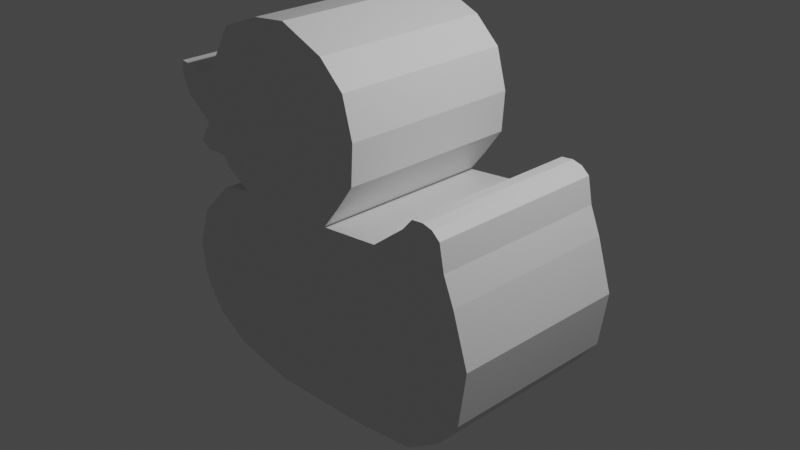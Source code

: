 # Source: duck2d.blend  (saved by Blender 3.0.42; exported with 4.5.12 LTS)
import bpy
from mathutils import Matrix  # noqa: F401  (used for matrix-valued properties, if any)

bpy.ops.wm.read_factory_settings(use_empty=True)
scene = bpy.context.scene
scene.name = 'Scene'

# ---- collections
col_collection = bpy.data.collections.new('Collection'); scene.collection.children.link(col_collection)

# ---- materials (node trees are filled in below, after node groups)
mat_material = bpy.data.materials.new('Material')
mat_material.alpha_threshold = 0.0
mat_material.use_transparent_shadow = False
mat_material.line_color = (0.0, 0.0, 0.0, 1.0)

# ---- material node trees
mat_material.use_nodes = True; mat_material.node_tree.nodes.clear()
_N = mat_material.node_tree.nodes; _L = mat_material.node_tree.links
n0 = _N.new('ShaderNodeOutputMaterial'); n0.name = 'Material Output'; n0.location = (300, 300)
n1 = _N.new('ShaderNodeBsdfPrincipled'); n1.name = 'Principled BSDF'; n1.location = (10, 300)
n1.distribution = 'GGX'
n1.subsurface_method = 'RANDOM_WALK_SKIN'
n1.inputs[2].default_value = 0.4
n1.inputs[3].default_value = 1.45
n1.inputs[27].default_value = (0.0, 0.0, 0.0, 1.0)
n1.inputs[28].default_value = 1.0
_L.new(n1.outputs[0], n0.inputs[0])
n0.is_active_output = True

# ---- world
world_world = bpy.data.worlds.new('World'); scene.world = world_world
world_world.use_nodes = True; world_world.node_tree.nodes.clear()
_N = world_world.node_tree.nodes; _L = world_world.node_tree.links
n0 = _N.new('ShaderNodeOutputWorld'); n0.name = 'World Output'; n0.location = (300, 300)
n1 = _N.new('ShaderNodeBackground'); n1.name = 'Background'; n1.location = (10, 300)
n1.inputs[0].default_value = (0.05088, 0.05088, 0.05088, 1.0)
_L.new(n1.outputs[0], n0.inputs[0])
n0.is_active_output = True
world_world.color = (0.05088, 0.05088, 0.05088)
world_world.use_sun_shadow = False
world_world.sun_shadow_jitter_overblur = 0.0

# ---- cameras
cam_camera = bpy.data.cameras.new('Camera')
cam_camera.clip_end = 100.0
cam_camera.ortho_scale = 7.314

# ---- lights
light_light = bpy.data.lights.new('Light', 'POINT')
light_light.transmission_factor = 0.0
light_light.energy = 1000.0
light_light.shadow_soft_size = 0.1
light_light.shadow_maximum_resolution = 0.006
light_light.use_absolute_resolution = True

# ---- meshes
me_cube = bpy.data.meshes.new('Cube')
me_cube.from_pydata([(0.6008, 0.9667, 1.088), (1.077, 0.9667, -0.9289), (0.6008, -1.033, 1.088), (1.077, -1.033, -0.9289), (-1.0, 0.9667, 0.9622), (-0.14, 0.9667, -0.9905), (-1.0, -1.033, 0.9622), (-0.14, -1.033, -0.9905), (2.475, 0.9667, 0.3612), (1.751, 0.9667, -0.8354), (2.475, -1.033, 0.3612), (1.751, -1.033, -0.8354), (1.297, 0.9667, 1.165), (1.297, -1.033, 1.165), (2.297, 0.9667, 0.9222), (2.297, -1.033, 0.9222), (-0.8582, 0.9667, -0.8677), (-0.8582, -1.033, -0.8677), (-1.387, -1.033, 0.5842), (-1.387, 0.9667, 0.5842), (0.8072, -1.033, 1.352), (-0.6258, -1.033, 1.057), (0.8072, 0.9667, 1.352), (-0.6258, 0.9667, 1.057), (2.388, 0.9667, -0.2509), (2.148, 0.9667, -0.568), (2.388, -1.033, -0.2509), (2.148, -1.033, -0.568), (1.672, 0.9667, 1.459), (1.672, -1.033, 1.459), (2.176, 0.9667, 1.214), (2.176, -1.033, 1.214), (1.784, 0.9667, 1.589), (1.784, -1.033, 1.589), (2.119, 0.9667, 1.498), (2.119, -1.033, 1.498), (1.917, 0.9667, 1.604), (1.917, -1.033, 1.604), (2.027, 0.9667, 1.576), (2.027, -1.033, 1.576), (-1.256, 0.9667, -0.6373), (-1.256, -1.033, -0.6373), (-1.549, -1.033, 0.1152), (-1.549, 0.9667, 0.1152), (-1.436, 0.9667, -0.3865), (-1.436, -1.033, -0.3865), (-1.503, -1.033, -0.2397), (-1.503, 0.9667, -0.2397), (1.002, -1.033, 1.627), (-0.8958, -1.033, 1.219), (1.002, 0.9667, 1.627), (-0.8958, 0.9667, 1.219), (1.029, -1.033, 2.062), (-0.9895, -1.033, 1.336), (1.029, 0.9667, 2.062), (-0.9895, 0.9667, 1.336), (0.9073, -1.033, 2.491), (-1.255, -1.033, 1.319), (0.9073, 0.9667, 2.491), (-1.255, 0.9667, 1.319), (0.6192, -1.033, 2.758), (-1.366, -1.033, 1.402), (0.6192, 0.9667, 2.758), (-1.366, 0.9667, 1.402), (0.1, -1.033, 2.968), (-1.216, -1.033, 1.626), (0.1, 0.9667, 2.968), (-1.216, 0.9667, 1.626), (-0.3062, -1.033, 2.921), (-1.529, -1.033, 1.854), (-0.3062, 0.9667, 2.921), (-1.529, 0.9667, 1.854), (-0.7852, -1.033, 2.737), (-0.7852, 0.9667, 2.737), (-1.11, -1.033, 2.21), (-1.11, 0.9667, 2.21), (-1.299, -1.033, 2.147), (-1.631, -1.033, 2.074), (-1.631, 0.9667, 2.074), (-1.299, 0.9667, 2.147), (-1.454, -1.033, 2.179), (-1.605, -1.033, 2.201), (-1.605, 0.9667, 2.201), (-1.454, 0.9667, 2.179)], [], [(6, 2, 20, 21), (3, 2, 6, 7), (5, 7, 17, 16), (5, 1, 3, 7), (2, 3, 11, 10), (5, 4, 0, 1), (8, 10, 26, 24), (1, 0, 8, 9), (3, 1, 9, 11), (2, 10, 15, 13), (13, 15, 31, 29), (0, 2, 13, 12), (8, 0, 12, 14), (10, 8, 14, 15), (19, 16, 40, 43), (6, 4, 19, 18), (4, 5, 16, 19), (7, 6, 18, 17), (23, 21, 49, 51), (4, 6, 21, 23), (2, 0, 22, 20), (0, 4, 23, 22), (25, 24, 26, 27), (9, 8, 24, 25), (11, 9, 25, 27), (10, 11, 27, 26), (29, 31, 35, 33), (12, 13, 29, 28), (14, 12, 28, 30), (15, 14, 30, 31), (34, 32, 36, 38), (28, 29, 33, 32), (30, 28, 32, 34), (31, 30, 34, 35), (36, 37, 39, 38), (35, 34, 38, 39), (33, 35, 39, 37), (32, 33, 37, 36), (40, 41, 45, 44), (16, 17, 41, 40), (18, 19, 43, 42), (17, 18, 42, 41), (45, 46, 47, 44), (42, 43, 47, 46), (41, 42, 46, 45), (43, 40, 44, 47), (51, 49, 53, 55), (21, 20, 48, 49), (22, 23, 51, 50), (20, 22, 50, 48), (55, 53, 57, 59), (49, 48, 52, 53), (50, 51, 55, 54), (48, 50, 54, 52), (58, 59, 63, 62), (53, 52, 56, 57), (54, 55, 59, 58), (52, 54, 58, 56), (63, 61, 65, 67), (56, 58, 62, 60), (59, 57, 61, 63), (57, 56, 60, 61), (65, 64, 68, 72, 74, 69), (61, 60, 64, 65), (62, 63, 67, 66), (60, 62, 66, 64), (75, 71, 78, 79), (66, 67, 71, 75, 73, 70), (64, 66, 70, 68), (67, 65, 69, 71), (70, 73, 72, 68), (73, 75, 74, 72), (79, 78, 82, 83), (71, 69, 77, 78), (74, 75, 79, 76), (69, 74, 76, 77), (83, 82, 81, 80), (77, 76, 80, 81), (76, 79, 83, 80), (78, 77, 81, 82)])
_uv = me_cube.uv_layers.new(name='UVMap')
_uv.uv.foreach_set('vector', [0.625, 1.0, 0.625, 0.75, 0.625, 0.75, 0.625, 1.0, 0.375, 0.75, 0.625, 0.75, 0.625, 1.0, 0.375, 1.0, 0.125, 0.5, 0.125, 0.75, 0.125, 0.75, 0.125, 0.5, 0.125, 0.5, 0.375, 0.5, 0.375, 0.75, 0.125, 0.75, 0.625, 0.75, 0.375, 0.75, 0.375, 0.75, 0.625, 0.75, 0.375, 0.25, 0.625, 0.25, 0.625, 0.5, 0.375, 0.5, 0.625, 0.5, 0.625, 0.75, 0.625, 0.75, 0.625, 0.5, 0.375, 0.5, 0.625, 0.5, 0.625, 0.5, 0.375, 0.5, 0.375, 0.75, 0.375, 0.5, 0.375, 0.5, 0.375, 0.75, 0.625, 0.75, 0.625, 0.75, 0.625, 0.75, 0.625, 0.75, 0.625, 0.75, 0.625, 0.75, 0.625, 0.75, 0.625, 0.75, 0.625, 0.5, 0.625, 0.75, 0.625, 0.75, 0.625, 0.5, 0.625, 0.5, 0.625, 0.5, 0.625, 0.5, 0.625, 0.5, 0.625, 0.75, 0.625, 0.5, 0.625, 0.5, 0.625, 0.75, 0.625, 0.25, 0.375, 0.25, 0.375, 0.25, 0.625, 0.25, 0.875, 0.75, 0.875, 0.5, 0.875, 0.5, 0.875, 0.75, 0.625, 0.25, 0.375, 0.25, 0.375, 0.25, 0.625, 0.25, 0.375, 1.0, 0.625, 1.0, 0.625, 1.0, 0.375, 1.0, 0.875, 0.5, 0.875, 0.75, 0.875, 0.75, 0.875, 0.5, 0.875, 0.5, 0.875, 0.75, 0.875, 0.75, 0.875, 0.5, 0.625, 0.75, 0.625, 0.5, 0.625, 0.5, 0.625, 0.75, 0.625, 0.5, 0.625, 0.25, 0.625, 0.25, 0.625, 0.5, 0.375, 0.5, 0.625, 0.5, 0.625, 0.75, 0.375, 0.75, 0.375, 0.5, 0.625, 0.5, 0.625, 0.5, 0.375, 0.5, 0.375, 0.75, 0.375, 0.5, 0.375, 0.5, 0.375, 0.75, 0.625, 0.75, 0.375, 0.75, 0.375, 0.75, 0.625, 0.75, 0.625, 0.75, 0.625, 0.75, 0.625, 0.75, 0.625, 0.75, 0.625, 0.5, 0.625, 0.75, 0.625, 0.75, 0.625, 0.5, 0.625, 0.5, 0.625, 0.5, 0.625, 0.5, 0.625, 0.5, 0.625, 0.75, 0.625, 0.5, 0.625, 0.5, 0.625, 0.75, 0.625, 0.5, 0.625, 0.5, 0.625, 0.5, 0.625, 0.5, 0.625, 0.5, 0.625, 0.75, 0.625, 0.75, 0.625, 0.5, 0.625, 0.5, 0.625, 0.5, 0.625, 0.5, 0.625, 0.5, 0.625, 0.75, 0.625, 0.5, 0.625, 0.5, 0.625, 0.75, 0.625, 0.5, 0.625, 0.75, 0.625, 0.75, 0.625, 0.5, 0.625, 0.75, 0.625, 0.5, 0.625, 0.5, 0.625, 0.75, 0.625, 0.75, 0.625, 0.75, 0.625, 0.75, 0.625, 0.75, 0.625, 0.5, 0.625, 0.75, 0.625, 0.75, 0.625, 0.5, 0.125, 0.5, 0.125, 0.75, 0.125, 0.75, 0.125, 0.5, 0.125, 0.5, 0.125, 0.75, 0.125, 0.75, 0.125, 0.5, 0.875, 0.75, 0.875, 0.5, 0.875, 0.5, 0.875, 0.75, 0.375, 1.0, 0.625, 1.0, 0.625, 1.0, 0.375, 1.0, 0.375, 0.0, 0.625, 0.0, 0.625, 0.25, 0.375, 0.25, 0.875, 0.75, 0.875, 0.5, 0.875, 0.5, 0.875, 0.75, 0.375, 1.0, 0.625, 1.0, 0.625, 1.0, 0.375, 1.0, 0.625, 0.25, 0.375, 0.25, 0.375, 0.25, 0.625, 0.25, 0.875, 0.5, 0.875, 0.75, 0.875, 0.75, 0.875, 0.5, 0.625, 1.0, 0.625, 0.75, 0.625, 0.75, 0.625, 1.0, 0.625, 0.5, 0.625, 0.25, 0.625, 0.25, 0.625, 0.5, 0.625, 0.75, 0.625, 0.5, 0.625, 0.5, 0.625, 0.75, 0.875, 0.5, 0.875, 0.75, 0.875, 0.75, 0.875, 0.5, 0.625, 1.0, 0.625, 0.75, 0.625, 0.75, 0.625, 1.0, 0.625, 0.5, 0.625, 0.25, 0.625, 0.25, 0.625, 0.5, 0.625, 0.75, 0.625, 0.5, 0.625, 0.5, 0.625, 0.75, 0.625, 0.5, 0.625, 0.25, 0.625, 0.25, 0.625, 0.5, 0.625, 1.0, 0.625, 0.75, 0.625, 0.75, 0.625, 1.0, 0.625, 0.5, 0.625, 0.25, 0.625, 0.25, 0.625, 0.5, 0.625, 0.75, 0.625, 0.5, 0.625, 0.5, 0.625, 0.75, 0.875, 0.5, 0.875, 0.75, 0.875, 0.75, 0.875, 0.5, 0.625, 0.75, 0.625, 0.5, 0.625, 0.5, 0.625, 0.75, 0.875, 0.5, 0.875, 0.75, 0.875, 0.75, 0.875, 0.5, 0.625, 1.0, 0.625, 0.75, 0.625, 0.75, 0.625, 1.0, 0.625, 1.0, 0.625, 0.75, 0.625, 0.75, 0.625, 0.875, 0.625, 0.9375, 0.625, 1.0, 0.625, 1.0, 0.625, 0.75, 0.625, 0.75, 0.625, 1.0, 0.625, 0.5, 0.625, 0.25, 0.625, 0.25, 0.625, 0.5, 0.625, 0.75, 0.625, 0.5, 0.625, 0.5, 0.625, 0.75, 0.625, 0.3125, 0.625, 0.25, 0.625, 0.25, 0.625, 0.3125, 0.625, 0.5, 0.625, 0.25, 0.625, 0.25, 0.625, 0.3125, 0.625, 0.375, 0.625, 0.5, 0.625, 0.75, 0.625, 0.5, 0.625, 0.5, 0.625, 0.75, 0.875, 0.5, 0.875, 0.75, 0.875, 0.75, 0.875, 0.5, 0.625, 0.5, 0.75, 0.5, 0.75, 0.75, 0.625, 0.75, 0.75, 0.5, 0.8125, 0.5, 0.8125, 0.75, 0.75, 0.75, 0.625, 0.3125, 0.625, 0.25, 0.625, 0.25, 0.625, 0.3125, 0.875, 0.5, 0.875, 0.75, 0.875, 0.75, 0.875, 0.5, 0.8125, 0.75, 0.8125, 0.5, 0.8125, 0.5, 0.8125, 0.75, 0.625, 1.0, 0.625, 0.9375, 0.625, 0.9375, 0.625, 1.0, 0.8125, 0.5, 0.875, 0.5, 0.875, 0.75, 0.8125, 0.75, 0.625, 1.0, 0.625, 0.9375, 0.625, 0.9375, 0.625, 1.0, 0.8125, 0.75, 0.8125, 0.5, 0.8125, 0.5, 0.8125, 0.75, 0.875, 0.5, 0.875, 0.75, 0.875, 0.75, 0.875, 0.5])
me_cube.materials.append(mat_material)
me_cube.use_remesh_preserve_volume = False
me_cube.use_remesh_preserve_attributes = False
me_cube.use_mirror_vertex_groups = False
me_cube.update()

# ---- objects
ob_cube = bpy.data.objects.new('Cube', me_cube)
ob_light = bpy.data.objects.new('Light', light_light)
ob_camera = bpy.data.objects.new('Camera', cam_camera)
ob_empty = bpy.data.objects.new('Empty', None)
ob_empty_001 = bpy.data.objects.new('Empty.001', None)

# ---- transforms, parenting, visibility, modifiers, constraints
ob_cube.location = (-0.5292, -1.079e-07, -0.8033)
ob_cube.lock_rotations_4d = False
ob_cube.empty_display_type = 'ARROWS'
ob_cube.lineart.crease_threshold = 0.0
ob_light.location = (4.076, 1.005, 5.904)
ob_light.rotation_euler = (0.6503, 0.05522, 1.866)
ob_light.lock_rotations_4d = False
ob_light.empty_display_type = 'ARROWS'
ob_light.color = (0.0, 0.0, 0.0, 0.0)
ob_light.lineart.crease_threshold = 0.0
ob_camera.location = (7.359, -6.926, 4.958)
ob_camera.rotation_euler = (1.109, 0.0, 0.8149)
ob_camera.lock_rotations_4d = False
ob_camera.empty_display_type = 'ARROWS'
ob_camera.color = (0.0, 0.0, 0.0, 0.0)
ob_camera.display_type = 'WIRE'
ob_camera.lineart.crease_threshold = 0.0
ob_empty.location = (0.0, 0.0, 0.0)
ob_empty.rotation_euler = (1.571, 0.0, 3.142)
ob_empty.empty_display_type = 'IMAGE'
ob_empty.empty_display_size = 5.0
ob_empty.empty_image_depth = 'FRONT'
ob_empty.use_empty_image_alpha = True
ob_empty.color = (1.0, 1.0, 1.0, 0.1651)
ob_empty_001.location = (0.0, 0.0, 0.0)
ob_empty_001.rotation_euler = (1.571, -0.0, 1.571)
ob_empty_001.empty_display_type = 'IMAGE'
ob_empty_001.empty_display_size = 13.3
ob_empty_001.empty_image_offset = (-0.5, -0.444)
ob_empty_001.empty_image_depth = 'FRONT'
ob_empty_001.use_empty_image_alpha = True
ob_empty_001.color = (1.0, 1.0, 1.0, 0.1468)

# ---- collection membership
col_collection.objects.link(ob_cube)
col_collection.objects.link(ob_light)
col_collection.objects.link(ob_camera)
col_collection.objects.link(ob_empty)
col_collection.objects.link(ob_empty_001)

# ---- scene / render settings (as saved in the file)
scene.camera = ob_camera
scene.frame_start = 1; scene.frame_end = 250; scene.frame_set(1)
scene.render.engine = 'BLENDER_EEVEE_NEXT'
scene.cycles.sampling_pattern = 'TABULATED_SOBOL'
scene.cycles.use_light_tree = False
scene.view_settings.view_transform = 'Filmic'
bpy.context.view_layer.update()
